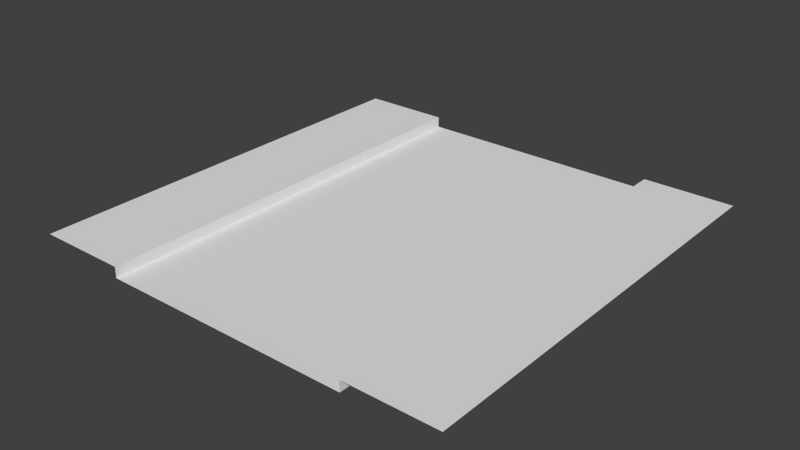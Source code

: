 # Source: roadStraight.blend  (saved by Blender 2.74.0; exported with 4.5.12 LTS)
import bpy
from mathutils import Matrix  # noqa: F401  (used for matrix-valued properties, if any)

bpy.ops.wm.read_factory_settings(use_empty=True)
scene = bpy.context.scene
scene.name = 'Scene'

# ---- collections
col_collection_1 = bpy.data.collections.new('Collection 1'); scene.collection.children.link(col_collection_1)

# ---- world
world_world = bpy.data.worlds.new('World'); scene.world = world_world
world_world.color = (0.05088, 0.05088, 0.05088)
world_world.use_sun_shadow = False
world_world.sun_shadow_jitter_overblur = 0.0
world_world.cycles.sampling_method = 'MANUAL'
world_world.cycles.sample_map_resolution = 256

# ---- meshes
me_plane_001 = bpy.data.meshes.new('Plane.001')
me_plane_001.from_pydata([(0.0, 8.742e-07, 20.0), (11.59, 8.742e-07, 20.0), (-11.59, 8.742e-07, 20.0), (-20.0, 1.0, 20.0), (11.59, 1.0, 20.0), (-11.59, 1.0, 20.0), (20.0, 1.0, 20.0), (20.0, 1.0, -20.0), (-11.59, 1.0, -20.0), (11.59, 1.0, -20.0), (-20.0, 1.0, -20.0), (-11.59, -8.742e-07, -20.0), (11.59, -8.742e-07, -20.0), (0.0, -8.742e-07, -20.0)], [], [(3, 5, 8, 10), (5, 2, 11, 8), (1, 4, 9, 12), (0, 1, 12, 13), (2, 0, 13, 11), (4, 6, 7, 9)])
me_plane_001.use_remesh_preserve_volume = False
me_plane_001.use_remesh_preserve_attributes = False
me_plane_001.use_mirror_vertex_groups = False
me_plane_001.update()

# ---- objects
ob_roadcurve = bpy.data.objects.new('roadCurve', me_plane_001)

# ---- transforms, parenting, visibility, modifiers, constraints
ob_roadcurve.location = (0.0, 0.0, 0.0)
ob_roadcurve.rotation_euler = (1.571, -0.0, 0.0)
ob_roadcurve.lineart.crease_threshold = 0.0

# ---- collection membership
col_collection_1.objects.link(ob_roadcurve)

# ---- scene / render settings (as saved in the file)
scene.frame_start = 1; scene.frame_end = 250; scene.frame_set(1)
scene.render.engine = 'BLENDER_EEVEE_NEXT'
scene.render.resolution_percentage = 50
scene.render.dither_intensity = 0.0
scene.cycles.use_denoising = False
scene.cycles.samples = 10
scene.cycles.sampling_pattern = 'TABULATED_SOBOL'
scene.cycles.light_sampling_threshold = 0.0
scene.cycles.use_adaptive_sampling = False
scene.cycles.use_light_tree = False
scene.cycles.blur_glossy = 0.0
scene.cycles.pixel_filter_type = 'GAUSSIAN'
scene.cycles.sample_clamp_indirect = 0.0
scene.view_settings.view_transform = 'Standard'
bpy.context.view_layer.update()

# ---- added for rendering (the .blend has no active camera and no usable light): camera, sun
cam_auto = bpy.data.cameras.new('AutoCamera')
cam_auto.lens = 50.0
cam_auto.sensor_width = 36.0
cam_auto.clip_end = 1000.0
ob_auto_camera = bpy.data.objects.new('AutoCamera', cam_auto)
scene.collection.objects.link(ob_auto_camera)
ob_auto_camera.location = (52.3468, -62.8161, 42.3774)
ob_auto_camera.rotation_euler = (1.09748, -7.21219e-08, 0.694738)
scene.camera = ob_auto_camera
light_auto_sun = bpy.data.lights.new('AutoSun', 'SUN')
light_auto_sun.energy = 3.0
light_auto_sun.angle = 0.0523599
ob_auto_sun = bpy.data.objects.new('AutoSun', light_auto_sun)
scene.collection.objects.link(ob_auto_sun)
ob_auto_sun.rotation_euler = (0.872665, 0.174533, 0.523599)
bpy.context.view_layer.update()
